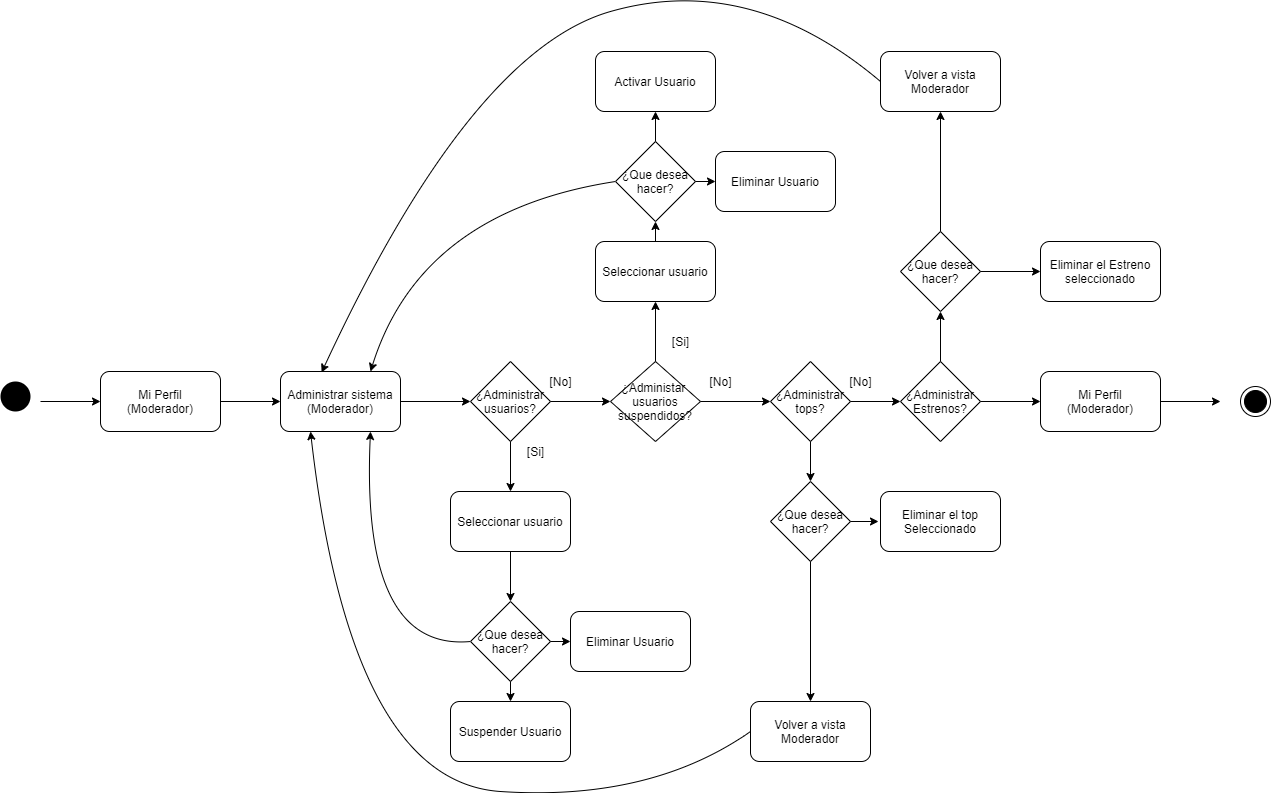

The diagram above was exported from draw.io. Its source (the exported page's mxGraphModel, read from the mxfile embedded in the PNG):
<mxGraphModel dx="1323" dy="702" grid="1" gridSize="10" guides="1" tooltips="1" connect="1" arrows="1" fold="1" page="1" pageScale="1" pageWidth="3300" pageHeight="4681" math="0" shadow="0">
  <root>
    <mxCell id="0" />
    <mxCell id="1" parent="0" />
    <mxCell id="1vdsfUhJuWwTXK_Y0k_C-1" value="" style="ellipse;fillColor=#000000;strokeColor=none;" vertex="1" parent="1">
      <mxGeometry x="400" y="700" width="30" height="30" as="geometry" />
    </mxCell>
    <mxCell id="1vdsfUhJuWwTXK_Y0k_C-2" value="" style="endArrow=classic;html=1;entryX=0;entryY=0.5;entryDx=0;entryDy=0;" edge="1" parent="1" target="1vdsfUhJuWwTXK_Y0k_C-4">
      <mxGeometry width="50" height="50" relative="1" as="geometry">
        <mxPoint x="440" y="720" as="sourcePoint" />
        <mxPoint x="510" y="730" as="targetPoint" />
      </mxGeometry>
    </mxCell>
    <mxCell id="1vdsfUhJuWwTXK_Y0k_C-3" value="Administrar sistema&lt;br&gt;(Moderador)" style="rounded=1;whiteSpace=wrap;html=1;" vertex="1" parent="1">
      <mxGeometry x="680" y="690" width="120" height="60" as="geometry" />
    </mxCell>
    <mxCell id="1vdsfUhJuWwTXK_Y0k_C-4" value="Mi Perfil&lt;br&gt;(Moderador)" style="rounded=1;whiteSpace=wrap;html=1;" vertex="1" parent="1">
      <mxGeometry x="500" y="690" width="120" height="60" as="geometry" />
    </mxCell>
    <mxCell id="1vdsfUhJuWwTXK_Y0k_C-5" value="" style="endArrow=classic;html=1;exitX=1;exitY=0.5;exitDx=0;exitDy=0;entryX=0;entryY=0.5;entryDx=0;entryDy=0;" edge="1" parent="1" source="1vdsfUhJuWwTXK_Y0k_C-4" target="1vdsfUhJuWwTXK_Y0k_C-3">
      <mxGeometry width="50" height="50" relative="1" as="geometry">
        <mxPoint x="660" y="840" as="sourcePoint" />
        <mxPoint x="710" y="790" as="targetPoint" />
      </mxGeometry>
    </mxCell>
    <mxCell id="1vdsfUhJuWwTXK_Y0k_C-6" value="¿Administrar usuarios?" style="rhombus;whiteSpace=wrap;html=1;" vertex="1" parent="1">
      <mxGeometry x="870" y="680" width="80" height="80" as="geometry" />
    </mxCell>
    <mxCell id="1vdsfUhJuWwTXK_Y0k_C-7" value="¿Administar &lt;br&gt;usuarios suspendidos?" style="rhombus;whiteSpace=wrap;html=1;" vertex="1" parent="1">
      <mxGeometry x="1010" y="680" width="90" height="80" as="geometry" />
    </mxCell>
    <mxCell id="1vdsfUhJuWwTXK_Y0k_C-8" value="¿Administrar tops?" style="rhombus;whiteSpace=wrap;html=1;" vertex="1" parent="1">
      <mxGeometry x="1170" y="680" width="80" height="80" as="geometry" />
    </mxCell>
    <mxCell id="1vdsfUhJuWwTXK_Y0k_C-9" value="¿Administrar Estrenos?" style="rhombus;whiteSpace=wrap;html=1;" vertex="1" parent="1">
      <mxGeometry x="1300" y="680" width="80" height="80" as="geometry" />
    </mxCell>
    <mxCell id="1vdsfUhJuWwTXK_Y0k_C-10" value="" style="endArrow=classic;html=1;exitX=1;exitY=0.5;exitDx=0;exitDy=0;entryX=0;entryY=0.5;entryDx=0;entryDy=0;" edge="1" parent="1" source="1vdsfUhJuWwTXK_Y0k_C-3" target="1vdsfUhJuWwTXK_Y0k_C-6">
      <mxGeometry width="50" height="50" relative="1" as="geometry">
        <mxPoint x="830" y="840" as="sourcePoint" />
        <mxPoint x="880" y="790" as="targetPoint" />
      </mxGeometry>
    </mxCell>
    <mxCell id="1vdsfUhJuWwTXK_Y0k_C-11" value="" style="endArrow=classic;html=1;exitX=1;exitY=0.5;exitDx=0;exitDy=0;entryX=0;entryY=0.5;entryDx=0;entryDy=0;" edge="1" parent="1" source="1vdsfUhJuWwTXK_Y0k_C-6" target="1vdsfUhJuWwTXK_Y0k_C-7">
      <mxGeometry width="50" height="50" relative="1" as="geometry">
        <mxPoint x="970" y="820" as="sourcePoint" />
        <mxPoint x="1020" y="770" as="targetPoint" />
      </mxGeometry>
    </mxCell>
    <mxCell id="1vdsfUhJuWwTXK_Y0k_C-12" value="" style="endArrow=classic;html=1;exitX=1;exitY=0.5;exitDx=0;exitDy=0;entryX=0;entryY=0.5;entryDx=0;entryDy=0;" edge="1" parent="1" source="1vdsfUhJuWwTXK_Y0k_C-7" target="1vdsfUhJuWwTXK_Y0k_C-8">
      <mxGeometry width="50" height="50" relative="1" as="geometry">
        <mxPoint x="1140" y="830" as="sourcePoint" />
        <mxPoint x="1190" y="780" as="targetPoint" />
      </mxGeometry>
    </mxCell>
    <mxCell id="1vdsfUhJuWwTXK_Y0k_C-13" value="" style="endArrow=classic;html=1;exitX=1;exitY=0.5;exitDx=0;exitDy=0;" edge="1" parent="1" source="1vdsfUhJuWwTXK_Y0k_C-8" target="1vdsfUhJuWwTXK_Y0k_C-9">
      <mxGeometry width="50" height="50" relative="1" as="geometry">
        <mxPoint x="1260" y="810" as="sourcePoint" />
        <mxPoint x="1310" y="760" as="targetPoint" />
      </mxGeometry>
    </mxCell>
    <mxCell id="1vdsfUhJuWwTXK_Y0k_C-14" value="[No]" style="text;html=1;align=center;verticalAlign=middle;resizable=0;points=[];autosize=1;" vertex="1" parent="1">
      <mxGeometry x="940" y="690" width="40" height="20" as="geometry" />
    </mxCell>
    <mxCell id="1vdsfUhJuWwTXK_Y0k_C-15" value="[No]" style="text;html=1;align=center;verticalAlign=middle;resizable=0;points=[];autosize=1;" vertex="1" parent="1">
      <mxGeometry x="1100" y="690" width="40" height="20" as="geometry" />
    </mxCell>
    <mxCell id="1vdsfUhJuWwTXK_Y0k_C-16" value="[No]" style="text;html=1;align=center;verticalAlign=middle;resizable=0;points=[];autosize=1;" vertex="1" parent="1">
      <mxGeometry x="1240" y="690" width="40" height="20" as="geometry" />
    </mxCell>
    <mxCell id="1vdsfUhJuWwTXK_Y0k_C-17" value="" style="endArrow=classic;html=1;exitX=0.5;exitY=1;exitDx=0;exitDy=0;" edge="1" parent="1" source="1vdsfUhJuWwTXK_Y0k_C-6">
      <mxGeometry width="50" height="50" relative="1" as="geometry">
        <mxPoint x="940" y="870" as="sourcePoint" />
        <mxPoint x="910" y="810" as="targetPoint" />
      </mxGeometry>
    </mxCell>
    <mxCell id="1vdsfUhJuWwTXK_Y0k_C-18" value="[Si]" style="text;html=1;align=center;verticalAlign=middle;resizable=0;points=[];autosize=1;" vertex="1" parent="1">
      <mxGeometry x="920" y="760" width="30" height="20" as="geometry" />
    </mxCell>
    <mxCell id="1vdsfUhJuWwTXK_Y0k_C-19" value="Seleccionar usuario" style="rounded=1;whiteSpace=wrap;html=1;" vertex="1" parent="1">
      <mxGeometry x="850" y="810" width="120" height="60" as="geometry" />
    </mxCell>
    <mxCell id="1vdsfUhJuWwTXK_Y0k_C-20" value="¿Que desea hacer?" style="rhombus;whiteSpace=wrap;html=1;" vertex="1" parent="1">
      <mxGeometry x="870" y="920" width="80" height="80" as="geometry" />
    </mxCell>
    <mxCell id="1vdsfUhJuWwTXK_Y0k_C-21" value="" style="endArrow=classic;html=1;exitX=0.5;exitY=1;exitDx=0;exitDy=0;entryX=0.5;entryY=0;entryDx=0;entryDy=0;" edge="1" parent="1" source="1vdsfUhJuWwTXK_Y0k_C-20" target="1vdsfUhJuWwTXK_Y0k_C-24">
      <mxGeometry width="50" height="50" relative="1" as="geometry">
        <mxPoint x="890" y="1110" as="sourcePoint" />
        <mxPoint x="910" y="1020" as="targetPoint" />
      </mxGeometry>
    </mxCell>
    <mxCell id="1vdsfUhJuWwTXK_Y0k_C-22" value="" style="endArrow=classic;html=1;exitX=1;exitY=0.5;exitDx=0;exitDy=0;entryX=0;entryY=0.5;entryDx=0;entryDy=0;" edge="1" parent="1" source="1vdsfUhJuWwTXK_Y0k_C-20" target="1vdsfUhJuWwTXK_Y0k_C-25">
      <mxGeometry width="50" height="50" relative="1" as="geometry">
        <mxPoint x="760" y="1030" as="sourcePoint" />
        <mxPoint x="800" y="960" as="targetPoint" />
      </mxGeometry>
    </mxCell>
    <mxCell id="1vdsfUhJuWwTXK_Y0k_C-23" value="" style="endArrow=classic;html=1;exitX=0.5;exitY=1;exitDx=0;exitDy=0;entryX=0.5;entryY=0;entryDx=0;entryDy=0;" edge="1" parent="1" source="1vdsfUhJuWwTXK_Y0k_C-19" target="1vdsfUhJuWwTXK_Y0k_C-20">
      <mxGeometry width="50" height="50" relative="1" as="geometry">
        <mxPoint x="780" y="910" as="sourcePoint" />
        <mxPoint x="830" y="860" as="targetPoint" />
      </mxGeometry>
    </mxCell>
    <mxCell id="1vdsfUhJuWwTXK_Y0k_C-24" value="Suspender Usuario" style="rounded=1;whiteSpace=wrap;html=1;" vertex="1" parent="1">
      <mxGeometry x="850" y="1020" width="120" height="60" as="geometry" />
    </mxCell>
    <mxCell id="1vdsfUhJuWwTXK_Y0k_C-25" value="Eliminar Usuario" style="rounded=1;whiteSpace=wrap;html=1;" vertex="1" parent="1">
      <mxGeometry x="970" y="930" width="120" height="60" as="geometry" />
    </mxCell>
    <mxCell id="1vdsfUhJuWwTXK_Y0k_C-27" value="[Si]" style="text;html=1;align=center;verticalAlign=middle;resizable=0;points=[];autosize=1;" vertex="1" parent="1">
      <mxGeometry x="1065" y="650" width="30" height="20" as="geometry" />
    </mxCell>
    <mxCell id="1vdsfUhJuWwTXK_Y0k_C-28" value="Seleccionar usuario" style="rounded=1;whiteSpace=wrap;html=1;" vertex="1" parent="1">
      <mxGeometry x="995" y="560" width="120" height="60" as="geometry" />
    </mxCell>
    <mxCell id="1vdsfUhJuWwTXK_Y0k_C-29" value="¿Que desea hacer?" style="rhombus;whiteSpace=wrap;html=1;" vertex="1" parent="1">
      <mxGeometry x="1015" y="460" width="80" height="80" as="geometry" />
    </mxCell>
    <mxCell id="1vdsfUhJuWwTXK_Y0k_C-33" value="Activar Usuario" style="rounded=1;whiteSpace=wrap;html=1;" vertex="1" parent="1">
      <mxGeometry x="995" y="370" width="120" height="60" as="geometry" />
    </mxCell>
    <mxCell id="1vdsfUhJuWwTXK_Y0k_C-34" value="Eliminar Usuario" style="rounded=1;whiteSpace=wrap;html=1;" vertex="1" parent="1">
      <mxGeometry x="1115" y="470" width="120" height="60" as="geometry" />
    </mxCell>
    <mxCell id="1vdsfUhJuWwTXK_Y0k_C-35" value="" style="endArrow=classic;html=1;exitX=0.5;exitY=0;exitDx=0;exitDy=0;entryX=0.5;entryY=1;entryDx=0;entryDy=0;" edge="1" parent="1" source="1vdsfUhJuWwTXK_Y0k_C-7" target="1vdsfUhJuWwTXK_Y0k_C-28">
      <mxGeometry width="50" height="50" relative="1" as="geometry">
        <mxPoint x="930" y="670" as="sourcePoint" />
        <mxPoint x="980" y="620" as="targetPoint" />
      </mxGeometry>
    </mxCell>
    <mxCell id="1vdsfUhJuWwTXK_Y0k_C-36" value="" style="endArrow=classic;html=1;exitX=0.5;exitY=0;exitDx=0;exitDy=0;entryX=0.5;entryY=1;entryDx=0;entryDy=0;" edge="1" parent="1" source="1vdsfUhJuWwTXK_Y0k_C-28" target="1vdsfUhJuWwTXK_Y0k_C-29">
      <mxGeometry width="50" height="50" relative="1" as="geometry">
        <mxPoint x="950" y="570" as="sourcePoint" />
        <mxPoint x="1000" y="520" as="targetPoint" />
      </mxGeometry>
    </mxCell>
    <mxCell id="1vdsfUhJuWwTXK_Y0k_C-37" value="" style="endArrow=classic;html=1;exitX=0.5;exitY=0;exitDx=0;exitDy=0;entryX=0.5;entryY=1;entryDx=0;entryDy=0;" edge="1" parent="1" source="1vdsfUhJuWwTXK_Y0k_C-29" target="1vdsfUhJuWwTXK_Y0k_C-33">
      <mxGeometry width="50" height="50" relative="1" as="geometry">
        <mxPoint x="1140" y="410" as="sourcePoint" />
        <mxPoint x="1190" y="360" as="targetPoint" />
      </mxGeometry>
    </mxCell>
    <mxCell id="1vdsfUhJuWwTXK_Y0k_C-38" value="" style="endArrow=classic;html=1;exitX=1;exitY=0.5;exitDx=0;exitDy=0;entryX=0;entryY=0.5;entryDx=0;entryDy=0;" edge="1" parent="1" source="1vdsfUhJuWwTXK_Y0k_C-29" target="1vdsfUhJuWwTXK_Y0k_C-34">
      <mxGeometry width="50" height="50" relative="1" as="geometry">
        <mxPoint x="950" y="530" as="sourcePoint" />
        <mxPoint x="1170" y="460" as="targetPoint" />
      </mxGeometry>
    </mxCell>
    <mxCell id="1vdsfUhJuWwTXK_Y0k_C-40" value="" style="curved=1;endArrow=classic;html=1;exitX=0;exitY=0.5;exitDx=0;exitDy=0;entryX=0.75;entryY=1;entryDx=0;entryDy=0;" edge="1" parent="1" source="1vdsfUhJuWwTXK_Y0k_C-20" target="1vdsfUhJuWwTXK_Y0k_C-3">
      <mxGeometry width="50" height="50" relative="1" as="geometry">
        <mxPoint x="780" y="950" as="sourcePoint" />
        <mxPoint x="830" y="900" as="targetPoint" />
        <Array as="points">
          <mxPoint x="760" y="970" />
        </Array>
      </mxGeometry>
    </mxCell>
    <mxCell id="1vdsfUhJuWwTXK_Y0k_C-42" value="" style="curved=1;endArrow=classic;html=1;exitX=0;exitY=0.5;exitDx=0;exitDy=0;entryX=0.75;entryY=0;entryDx=0;entryDy=0;" edge="1" parent="1" source="1vdsfUhJuWwTXK_Y0k_C-29" target="1vdsfUhJuWwTXK_Y0k_C-3">
      <mxGeometry width="50" height="50" relative="1" as="geometry">
        <mxPoint x="820" y="500" as="sourcePoint" />
        <mxPoint x="870" y="450" as="targetPoint" />
        <Array as="points">
          <mxPoint x="820" y="530" />
        </Array>
      </mxGeometry>
    </mxCell>
    <mxCell id="1vdsfUhJuWwTXK_Y0k_C-44" value="¿Que desea hacer?" style="rhombus;whiteSpace=wrap;html=1;" vertex="1" parent="1">
      <mxGeometry x="1170" y="800" width="80" height="80" as="geometry" />
    </mxCell>
    <mxCell id="1vdsfUhJuWwTXK_Y0k_C-45" value="" style="endArrow=classic;html=1;exitX=0.5;exitY=1;exitDx=0;exitDy=0;entryX=0.5;entryY=0;entryDx=0;entryDy=0;" edge="1" parent="1" source="1vdsfUhJuWwTXK_Y0k_C-8" target="1vdsfUhJuWwTXK_Y0k_C-44">
      <mxGeometry width="50" height="50" relative="1" as="geometry">
        <mxPoint x="1290" y="820" as="sourcePoint" />
        <mxPoint x="1340" y="770" as="targetPoint" />
      </mxGeometry>
    </mxCell>
    <mxCell id="1vdsfUhJuWwTXK_Y0k_C-46" value="Volver a vista Moderador" style="rounded=1;whiteSpace=wrap;html=1;" vertex="1" parent="1">
      <mxGeometry x="1150" y="1020" width="120" height="60" as="geometry" />
    </mxCell>
    <mxCell id="1vdsfUhJuWwTXK_Y0k_C-47" value="Eliminar el top Seleccionado" style="rounded=1;whiteSpace=wrap;html=1;" vertex="1" parent="1">
      <mxGeometry x="1280" y="810" width="120" height="60" as="geometry" />
    </mxCell>
    <mxCell id="1vdsfUhJuWwTXK_Y0k_C-48" value="" style="endArrow=classic;html=1;exitX=0.5;exitY=1;exitDx=0;exitDy=0;entryX=0.5;entryY=0;entryDx=0;entryDy=0;" edge="1" parent="1" source="1vdsfUhJuWwTXK_Y0k_C-44" target="1vdsfUhJuWwTXK_Y0k_C-46">
      <mxGeometry width="50" height="50" relative="1" as="geometry">
        <mxPoint x="1340" y="980" as="sourcePoint" />
        <mxPoint x="1390" y="930" as="targetPoint" />
      </mxGeometry>
    </mxCell>
    <mxCell id="1vdsfUhJuWwTXK_Y0k_C-49" value="" style="endArrow=classic;html=1;exitX=1;exitY=0.5;exitDx=0;exitDy=0;" edge="1" parent="1" source="1vdsfUhJuWwTXK_Y0k_C-44">
      <mxGeometry width="50" height="50" relative="1" as="geometry">
        <mxPoint x="1340" y="960" as="sourcePoint" />
        <mxPoint x="1278" y="840" as="targetPoint" />
      </mxGeometry>
    </mxCell>
    <mxCell id="1vdsfUhJuWwTXK_Y0k_C-50" value="" style="curved=1;endArrow=classic;html=1;exitX=0;exitY=0.5;exitDx=0;exitDy=0;entryX=0.25;entryY=1;entryDx=0;entryDy=0;" edge="1" parent="1" source="1vdsfUhJuWwTXK_Y0k_C-46" target="1vdsfUhJuWwTXK_Y0k_C-3">
      <mxGeometry width="50" height="50" relative="1" as="geometry">
        <mxPoint x="1040" y="1130" as="sourcePoint" />
        <mxPoint x="1090" y="1080" as="targetPoint" />
        <Array as="points">
          <mxPoint x="1050" y="1120" />
          <mxPoint x="750" y="1100" />
        </Array>
      </mxGeometry>
    </mxCell>
    <mxCell id="1vdsfUhJuWwTXK_Y0k_C-51" value="¿Que desea hacer?" style="rhombus;whiteSpace=wrap;html=1;" vertex="1" parent="1">
      <mxGeometry x="1300" y="550" width="80" height="80" as="geometry" />
    </mxCell>
    <mxCell id="1vdsfUhJuWwTXK_Y0k_C-52" value="" style="endArrow=classic;html=1;exitX=0.5;exitY=0;exitDx=0;exitDy=0;" edge="1" parent="1" source="1vdsfUhJuWwTXK_Y0k_C-9" target="1vdsfUhJuWwTXK_Y0k_C-51">
      <mxGeometry width="50" height="50" relative="1" as="geometry">
        <mxPoint x="1400" y="670" as="sourcePoint" />
        <mxPoint x="1450" y="620" as="targetPoint" />
      </mxGeometry>
    </mxCell>
    <mxCell id="1vdsfUhJuWwTXK_Y0k_C-53" value="Eliminar el Estreno seleccionado" style="rounded=1;whiteSpace=wrap;html=1;" vertex="1" parent="1">
      <mxGeometry x="1440" y="560" width="120" height="60" as="geometry" />
    </mxCell>
    <mxCell id="1vdsfUhJuWwTXK_Y0k_C-54" value="" style="endArrow=classic;html=1;exitX=1;exitY=0.5;exitDx=0;exitDy=0;entryX=0;entryY=0.5;entryDx=0;entryDy=0;" edge="1" parent="1" source="1vdsfUhJuWwTXK_Y0k_C-51" target="1vdsfUhJuWwTXK_Y0k_C-53">
      <mxGeometry width="50" height="50" relative="1" as="geometry">
        <mxPoint x="1420" y="690" as="sourcePoint" />
        <mxPoint x="1470" y="640" as="targetPoint" />
      </mxGeometry>
    </mxCell>
    <mxCell id="1vdsfUhJuWwTXK_Y0k_C-55" value="Volver a vista Moderador" style="rounded=1;whiteSpace=wrap;html=1;" vertex="1" parent="1">
      <mxGeometry x="1280" y="370" width="120" height="60" as="geometry" />
    </mxCell>
    <mxCell id="1vdsfUhJuWwTXK_Y0k_C-56" value="" style="endArrow=classic;html=1;exitX=0.5;exitY=0;exitDx=0;exitDy=0;entryX=0.5;entryY=1;entryDx=0;entryDy=0;" edge="1" parent="1" source="1vdsfUhJuWwTXK_Y0k_C-51" target="1vdsfUhJuWwTXK_Y0k_C-55">
      <mxGeometry width="50" height="50" relative="1" as="geometry">
        <mxPoint x="1450" y="510" as="sourcePoint" />
        <mxPoint x="1500" y="460" as="targetPoint" />
      </mxGeometry>
    </mxCell>
    <mxCell id="1vdsfUhJuWwTXK_Y0k_C-57" value="" style="curved=1;endArrow=classic;html=1;exitX=0;exitY=0.5;exitDx=0;exitDy=0;entryX=0.342;entryY=0.017;entryDx=0;entryDy=0;entryPerimeter=0;" edge="1" parent="1" source="1vdsfUhJuWwTXK_Y0k_C-55" target="1vdsfUhJuWwTXK_Y0k_C-3">
      <mxGeometry width="50" height="50" relative="1" as="geometry">
        <mxPoint x="1100" y="290" as="sourcePoint" />
        <mxPoint x="1150" y="240" as="targetPoint" />
        <Array as="points">
          <mxPoint x="1150" y="290" />
          <mxPoint x="870" y="370" />
        </Array>
      </mxGeometry>
    </mxCell>
    <mxCell id="1vdsfUhJuWwTXK_Y0k_C-58" value="Mi Perfil&lt;br&gt;(Moderador)" style="rounded=1;whiteSpace=wrap;html=1;" vertex="1" parent="1">
      <mxGeometry x="1440" y="690" width="120" height="60" as="geometry" />
    </mxCell>
    <mxCell id="1vdsfUhJuWwTXK_Y0k_C-59" value="" style="endArrow=classic;html=1;exitX=1;exitY=0.5;exitDx=0;exitDy=0;entryX=0;entryY=0.5;entryDx=0;entryDy=0;" edge="1" parent="1" source="1vdsfUhJuWwTXK_Y0k_C-9" target="1vdsfUhJuWwTXK_Y0k_C-58">
      <mxGeometry width="50" height="50" relative="1" as="geometry">
        <mxPoint x="1510" y="850" as="sourcePoint" />
        <mxPoint x="1560" y="800" as="targetPoint" />
      </mxGeometry>
    </mxCell>
    <mxCell id="1vdsfUhJuWwTXK_Y0k_C-60" value="" style="ellipse;html=1;shape=endState;fillColor=#000000;strokeColor=#000000;" vertex="1" parent="1">
      <mxGeometry x="1640" y="705" width="30" height="30" as="geometry" />
    </mxCell>
    <mxCell id="1vdsfUhJuWwTXK_Y0k_C-61" value="" style="endArrow=classic;html=1;exitX=1;exitY=0.5;exitDx=0;exitDy=0;" edge="1" parent="1" source="1vdsfUhJuWwTXK_Y0k_C-58">
      <mxGeometry width="50" height="50" relative="1" as="geometry">
        <mxPoint x="1550" y="840" as="sourcePoint" />
        <mxPoint x="1620" y="720" as="targetPoint" />
      </mxGeometry>
    </mxCell>
  </root>
</mxGraphModel>